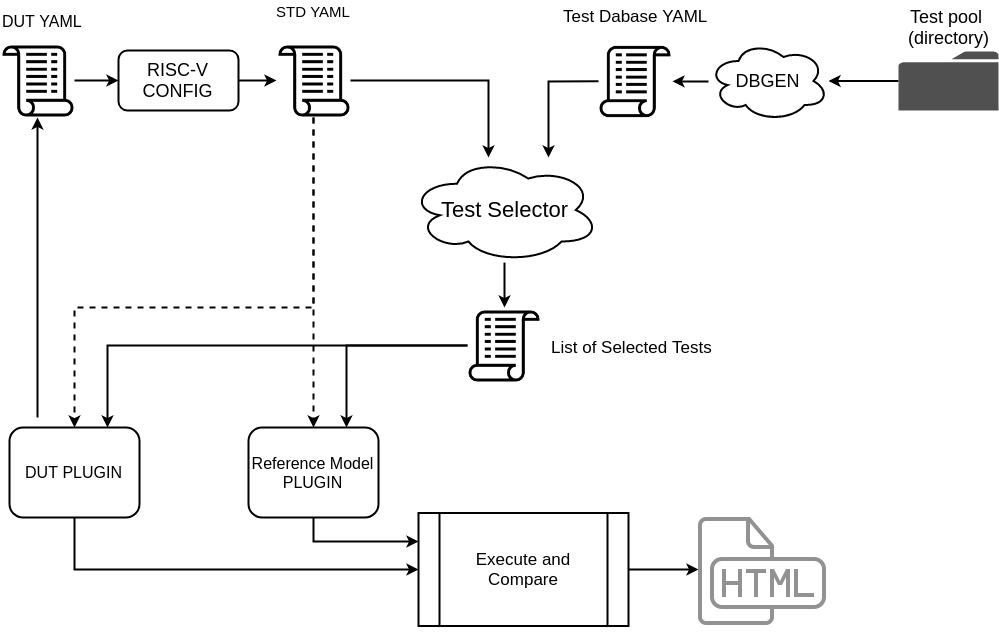

The diagram above was exported from draw.io. Its source (the exported page's mxGraphModel, read from the mxfile embedded in the PNG):
<mxGraphModel dx="1341" dy="760" grid="1" gridSize="10" guides="1" tooltips="1" connect="1" arrows="1" fold="1" page="1" pageScale="1" pageWidth="850" pageHeight="1100" math="0" shadow="0">
  <root>
    <mxCell id="0" />
    <mxCell id="1" parent="0" />
    <mxCell id="IlZMDf3Afdrsojh3gAjX-16" style="edgeStyle=orthogonalEdgeStyle;rounded=0;orthogonalLoop=1;jettySize=auto;html=1;strokeWidth=2;fontSize=18;" parent="1" source="b15vg48BWnIgrqNIRr1k-23" target="IlZMDf3Afdrsojh3gAjX-15" edge="1">
      <mxGeometry relative="1" as="geometry" />
    </mxCell>
    <mxCell id="b15vg48BWnIgrqNIRr1k-23" value="" style="pointerEvents=1;shadow=0;dashed=0;html=1;strokeColor=none;fillColor=#505050;labelPosition=center;verticalLabelPosition=bottom;verticalAlign=top;outlineConnect=0;align=center;shape=mxgraph.office.concepts.folder;fontSize=15;" parent="1" vertex="1">
      <mxGeometry x="950" y="154" width="100" height="59" as="geometry" />
    </mxCell>
    <mxCell id="b15vg48BWnIgrqNIRr1k-24" value="Test pool &lt;br style=&quot;font-size: 18px&quot;&gt;&lt;div style=&quot;text-align: center ; font-size: 18px&quot;&gt;&lt;span style=&quot;font-size: 18px&quot;&gt;(directory)&lt;/span&gt;&lt;/div&gt;" style="text;html=1;resizable=0;points=[];autosize=1;align=center;verticalAlign=top;spacingTop=-4;fontSize=18;" parent="1" vertex="1">
      <mxGeometry x="950" y="107" width="100" height="50" as="geometry" />
    </mxCell>
    <mxCell id="IlZMDf3Afdrsojh3gAjX-45" style="edgeStyle=orthogonalEdgeStyle;rounded=0;orthogonalLoop=1;jettySize=auto;html=1;entryX=0;entryY=0.5;entryDx=0;entryDy=0;startArrow=none;startFill=0;endArrow=classic;endFill=1;strokeColor=#000000;strokeWidth=2;fontSize=17;" parent="1" source="IlZMDf3Afdrsojh3gAjX-1" target="IlZMDf3Afdrsojh3gAjX-5" edge="1">
      <mxGeometry relative="1" as="geometry" />
    </mxCell>
    <mxCell id="ibZUa6DFUed0hAkpXVbb-7" style="edgeStyle=orthogonalEdgeStyle;rounded=0;orthogonalLoop=1;jettySize=auto;html=1;startArrow=classic;startFill=1;endArrow=none;endFill=0;strokeWidth=2;" edge="1" parent="1" source="IlZMDf3Afdrsojh3gAjX-1">
      <mxGeometry relative="1" as="geometry">
        <mxPoint x="89" y="520" as="targetPoint" />
      </mxGeometry>
    </mxCell>
    <mxCell id="IlZMDf3Afdrsojh3gAjX-1" value="" style="shape=image;html=1;verticalAlign=top;verticalLabelPosition=bottom;labelBackgroundColor=#ffffff;imageAspect=0;aspect=fixed;image=https://cdn2.iconfinder.com/data/icons/essential-web-5/50/script-programming-coding-add-on-128.png;rotation=-180;" parent="1" vertex="1">
      <mxGeometry x="52" y="146" width="74" height="74" as="geometry" />
    </mxCell>
    <mxCell id="IlZMDf3Afdrsojh3gAjX-2" value="&lt;font style=&quot;font-size: 16px&quot;&gt;DUT YAML&lt;/font&gt;" style="text;html=1;resizable=0;points=[];autosize=1;align=left;verticalAlign=top;spacingTop=-4;" parent="1" vertex="1">
      <mxGeometry x="52" y="112" width="90" height="20" as="geometry" />
    </mxCell>
    <mxCell id="IlZMDf3Afdrsojh3gAjX-11" style="edgeStyle=orthogonalEdgeStyle;rounded=0;orthogonalLoop=1;jettySize=auto;html=1;entryX=1;entryY=0.5;entryDx=0;entryDy=0;strokeWidth=2;fontSize=18;" parent="1" source="IlZMDf3Afdrsojh3gAjX-5" target="IlZMDf3Afdrsojh3gAjX-9" edge="1">
      <mxGeometry relative="1" as="geometry" />
    </mxCell>
    <mxCell id="IlZMDf3Afdrsojh3gAjX-5" value="RISC-V CONFIG" style="rounded=1;whiteSpace=wrap;html=1;fillColor=none;fontSize=18;strokeWidth=2;" parent="1" vertex="1">
      <mxGeometry x="170" y="153" width="120" height="60" as="geometry" />
    </mxCell>
    <mxCell id="IlZMDf3Afdrsojh3gAjX-14" style="edgeStyle=orthogonalEdgeStyle;rounded=0;orthogonalLoop=1;jettySize=auto;html=1;entryX=0.5;entryY=0;entryDx=0;entryDy=0;strokeWidth=2;fontSize=18;dashed=1;" parent="1" source="IlZMDf3Afdrsojh3gAjX-9" target="IlZMDf3Afdrsojh3gAjX-12" edge="1">
      <mxGeometry relative="1" as="geometry" />
    </mxCell>
    <mxCell id="IlZMDf3Afdrsojh3gAjX-23" style="edgeStyle=orthogonalEdgeStyle;rounded=0;orthogonalLoop=1;jettySize=auto;html=1;strokeWidth=2;fontSize=17;" parent="1" source="IlZMDf3Afdrsojh3gAjX-9" edge="1">
      <mxGeometry relative="1" as="geometry">
        <mxPoint x="540" y="260" as="targetPoint" />
      </mxGeometry>
    </mxCell>
    <mxCell id="IlZMDf3Afdrsojh3gAjX-43" style="edgeStyle=orthogonalEdgeStyle;rounded=0;orthogonalLoop=1;jettySize=auto;html=1;entryX=0.5;entryY=0;entryDx=0;entryDy=0;startArrow=none;startFill=0;endArrow=classic;endFill=1;strokeWidth=2;fontSize=17;dashed=1;" parent="1" source="IlZMDf3Afdrsojh3gAjX-9" target="IlZMDf3Afdrsojh3gAjX-41" edge="1">
      <mxGeometry relative="1" as="geometry">
        <Array as="points">
          <mxPoint x="365" y="410" />
          <mxPoint x="126" y="410" />
        </Array>
      </mxGeometry>
    </mxCell>
    <mxCell id="IlZMDf3Afdrsojh3gAjX-9" value="" style="shape=image;html=1;verticalAlign=top;verticalLabelPosition=bottom;labelBackgroundColor=#ffffff;imageAspect=0;aspect=fixed;image=https://cdn2.iconfinder.com/data/icons/essential-web-5/50/script-programming-coding-add-on-128.png;rotation=-180;" parent="1" vertex="1">
      <mxGeometry x="328" y="146" width="74" height="74" as="geometry" />
    </mxCell>
    <mxCell id="IlZMDf3Afdrsojh3gAjX-10" value="STD YAML" style="text;html=1;resizable=0;points=[];autosize=1;align=center;verticalAlign=top;spacingTop=-4;fontSize=15;" parent="1" vertex="1">
      <mxGeometry x="320" y="103" width="90" height="20" as="geometry" />
    </mxCell>
    <mxCell id="IlZMDf3Afdrsojh3gAjX-32" style="edgeStyle=orthogonalEdgeStyle;rounded=0;orthogonalLoop=1;jettySize=auto;html=1;entryX=0;entryY=0.25;entryDx=0;entryDy=0;strokeWidth=2;fontSize=17;exitX=0.5;exitY=1;exitDx=0;exitDy=0;" parent="1" source="IlZMDf3Afdrsojh3gAjX-12" target="IlZMDf3Afdrsojh3gAjX-28" edge="1">
      <mxGeometry relative="1" as="geometry" />
    </mxCell>
    <mxCell id="IlZMDf3Afdrsojh3gAjX-12" value="&lt;font style=&quot;font-size: 16px&quot;&gt;Reference Model PLUGIN&lt;/font&gt;" style="rounded=1;whiteSpace=wrap;html=1;fillColor=none;strokeWidth=2;" parent="1" vertex="1">
      <mxGeometry x="300" y="530" width="130" height="90" as="geometry" />
    </mxCell>
    <mxCell id="IlZMDf3Afdrsojh3gAjX-21" style="edgeStyle=orthogonalEdgeStyle;rounded=0;orthogonalLoop=1;jettySize=auto;html=1;strokeWidth=2;fontSize=18;" parent="1" source="IlZMDf3Afdrsojh3gAjX-15" target="IlZMDf3Afdrsojh3gAjX-19" edge="1">
      <mxGeometry relative="1" as="geometry" />
    </mxCell>
    <mxCell id="IlZMDf3Afdrsojh3gAjX-15" value="DBGEN" style="ellipse;shape=cloud;whiteSpace=wrap;html=1;strokeWidth=2;fillColor=none;fontSize=18;" parent="1" vertex="1">
      <mxGeometry x="760" y="143.5" width="120" height="80" as="geometry" />
    </mxCell>
    <mxCell id="IlZMDf3Afdrsojh3gAjX-24" style="edgeStyle=orthogonalEdgeStyle;rounded=0;orthogonalLoop=1;jettySize=auto;html=1;strokeWidth=2;fontSize=17;" parent="1" source="IlZMDf3Afdrsojh3gAjX-19" edge="1">
      <mxGeometry relative="1" as="geometry">
        <mxPoint x="600" y="260" as="targetPoint" />
      </mxGeometry>
    </mxCell>
    <mxCell id="IlZMDf3Afdrsojh3gAjX-19" value="" style="shape=image;html=1;verticalAlign=top;verticalLabelPosition=bottom;labelBackgroundColor=#ffffff;imageAspect=0;aspect=fixed;image=https://cdn2.iconfinder.com/data/icons/essential-web-5/50/script-programming-coding-add-on-128.png;rotation=-180;flipH=1;" parent="1" vertex="1">
      <mxGeometry x="650" y="146.5" width="74" height="74" as="geometry" />
    </mxCell>
    <mxCell id="IlZMDf3Afdrsojh3gAjX-20" value="Test Dabase YAML" style="text;html=1;resizable=0;points=[];autosize=1;align=center;verticalAlign=top;spacingTop=-4;fontSize=17;" parent="1" vertex="1">
      <mxGeometry x="617" y="107" width="140" height="20" as="geometry" />
    </mxCell>
    <mxCell id="IlZMDf3Afdrsojh3gAjX-27" style="edgeStyle=orthogonalEdgeStyle;rounded=0;orthogonalLoop=1;jettySize=auto;html=1;strokeWidth=2;fontSize=17;" parent="1" source="IlZMDf3Afdrsojh3gAjX-22" edge="1">
      <mxGeometry relative="1" as="geometry">
        <mxPoint x="556" y="410" as="targetPoint" />
      </mxGeometry>
    </mxCell>
    <mxCell id="IlZMDf3Afdrsojh3gAjX-22" value="&lt;font style=&quot;font-size: 22px&quot;&gt;Test Selector&lt;/font&gt;" style="ellipse;shape=cloud;whiteSpace=wrap;html=1;strokeWidth=2;fillColor=none;fontSize=17;" parent="1" vertex="1">
      <mxGeometry x="461" y="260" width="190" height="105" as="geometry" />
    </mxCell>
    <mxCell id="IlZMDf3Afdrsojh3gAjX-30" style="edgeStyle=orthogonalEdgeStyle;rounded=0;orthogonalLoop=1;jettySize=auto;html=1;entryX=0.75;entryY=0;entryDx=0;entryDy=0;strokeWidth=2;fontSize=17;" parent="1" source="IlZMDf3Afdrsojh3gAjX-25" target="IlZMDf3Afdrsojh3gAjX-41" edge="1">
      <mxGeometry relative="1" as="geometry">
        <mxPoint x="118" y="540" as="targetPoint" />
      </mxGeometry>
    </mxCell>
    <mxCell id="IlZMDf3Afdrsojh3gAjX-44" style="edgeStyle=orthogonalEdgeStyle;rounded=0;orthogonalLoop=1;jettySize=auto;html=1;entryX=0.75;entryY=0;entryDx=0;entryDy=0;startArrow=none;startFill=0;endArrow=classic;endFill=1;strokeColor=#000000;strokeWidth=2;fontSize=17;" parent="1" source="IlZMDf3Afdrsojh3gAjX-25" target="IlZMDf3Afdrsojh3gAjX-12" edge="1">
      <mxGeometry relative="1" as="geometry" />
    </mxCell>
    <mxCell id="IlZMDf3Afdrsojh3gAjX-25" value="" style="shape=image;html=1;verticalAlign=top;verticalLabelPosition=bottom;labelBackgroundColor=#ffffff;imageAspect=0;aspect=fixed;image=https://cdn2.iconfinder.com/data/icons/essential-web-5/50/script-programming-coding-add-on-128.png;rotation=-180;flipH=1;" parent="1" vertex="1">
      <mxGeometry x="519" y="411" width="74" height="74" as="geometry" />
    </mxCell>
    <mxCell id="IlZMDf3Afdrsojh3gAjX-26" value="List of Selected Tests" style="text;html=1;resizable=0;points=[];autosize=1;align=center;verticalAlign=top;spacingTop=-4;fontSize=17;" parent="1" vertex="1">
      <mxGeometry x="593" y="438" width="180" height="20" as="geometry" />
    </mxCell>
    <mxCell id="IlZMDf3Afdrsojh3gAjX-34" style="edgeStyle=orthogonalEdgeStyle;rounded=0;orthogonalLoop=1;jettySize=auto;html=1;exitX=0;exitY=0.5;exitDx=0;exitDy=0;entryX=0.5;entryY=1;entryDx=0;entryDy=0;strokeWidth=2;fontSize=17;startArrow=classic;startFill=1;endArrow=none;endFill=0;" parent="1" source="IlZMDf3Afdrsojh3gAjX-28" target="IlZMDf3Afdrsojh3gAjX-41" edge="1">
      <mxGeometry relative="1" as="geometry">
        <mxPoint x="152" y="672" as="targetPoint" />
      </mxGeometry>
    </mxCell>
    <mxCell id="IlZMDf3Afdrsojh3gAjX-40" value="" style="edgeStyle=orthogonalEdgeStyle;rounded=0;orthogonalLoop=1;jettySize=auto;html=1;startArrow=none;startFill=0;endArrow=classic;endFill=1;strokeWidth=2;fontSize=17;" parent="1" source="IlZMDf3Afdrsojh3gAjX-28" target="IlZMDf3Afdrsojh3gAjX-37" edge="1">
      <mxGeometry relative="1" as="geometry" />
    </mxCell>
    <mxCell id="IlZMDf3Afdrsojh3gAjX-28" value="Execute and Compare" style="shape=process;whiteSpace=wrap;html=1;backgroundOutline=1;strokeWidth=2;fillColor=none;fontSize=17;" parent="1" vertex="1">
      <mxGeometry x="470" y="615.5" width="210" height="113" as="geometry" />
    </mxCell>
    <mxCell id="IlZMDf3Afdrsojh3gAjX-37" value="" style="shape=image;html=1;verticalAlign=top;verticalLabelPosition=bottom;labelBackgroundColor=#ffffff;imageAspect=0;aspect=fixed;image=https://cdn1.iconfinder.com/data/icons/hawcons/32/699858-icon-76-document-file-html-128.png;strokeWidth=3;fillColor=none;fontSize=17;imageBorder=none;" parent="1" vertex="1">
      <mxGeometry x="750" y="608" width="128" height="128" as="geometry" />
    </mxCell>
    <mxCell id="IlZMDf3Afdrsojh3gAjX-41" value="&lt;font style=&quot;font-size: 16px&quot;&gt;DUT PLUGIN&lt;/font&gt;" style="rounded=1;whiteSpace=wrap;html=1;fillColor=none;strokeWidth=2;" parent="1" vertex="1">
      <mxGeometry x="61" y="530" width="130" height="90" as="geometry" />
    </mxCell>
  </root>
</mxGraphModel>